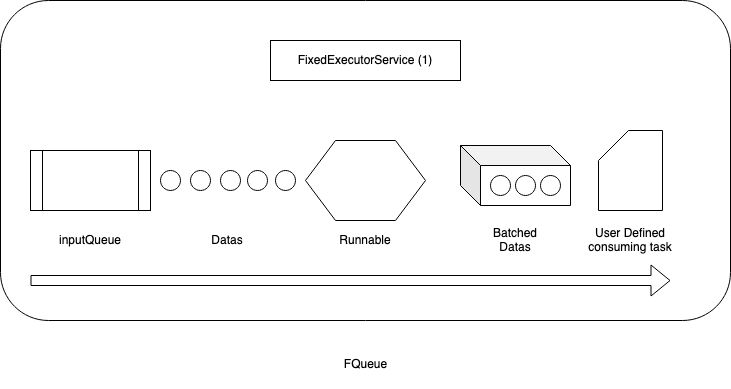

The diagram above was exported from draw.io. Its source (the exported page's mxGraphModel, read from the mxfile embedded in the PNG):
<mxGraphModel dx="1426" dy="690" grid="1" gridSize="10" guides="1" tooltips="1" connect="1" arrows="1" fold="1" page="1" pageScale="1" pageWidth="1100" pageHeight="850" math="0" shadow="0">
  <root>
    <mxCell id="0" />
    <mxCell id="1" parent="0" />
    <mxCell id="pLVu_qSWuyA0173UeAB8-2" value="" style="rounded=1;whiteSpace=wrap;html=1;" vertex="1" parent="1">
      <mxGeometry x="80" y="160" width="730" height="320" as="geometry" />
    </mxCell>
    <mxCell id="pLVu_qSWuyA0173UeAB8-3" value="" style="shape=process;whiteSpace=wrap;html=1;backgroundOutline=1;" vertex="1" parent="1">
      <mxGeometry x="110" y="310" width="120" height="60" as="geometry" />
    </mxCell>
    <mxCell id="pLVu_qSWuyA0173UeAB8-4" value="FQueue" style="text;html=1;strokeColor=none;fillColor=none;align=center;verticalAlign=middle;whiteSpace=wrap;rounded=0;" vertex="1" parent="1">
      <mxGeometry x="397.5" y="500" width="95" height="47.5" as="geometry" />
    </mxCell>
    <mxCell id="pLVu_qSWuyA0173UeAB8-5" value="inputQueue" style="text;html=1;strokeColor=none;fillColor=none;align=center;verticalAlign=middle;whiteSpace=wrap;rounded=0;" vertex="1" parent="1">
      <mxGeometry x="150" y="390" width="40" height="20" as="geometry" />
    </mxCell>
    <mxCell id="pLVu_qSWuyA0173UeAB8-7" value="Runnable" style="text;html=1;strokeColor=none;fillColor=none;align=center;verticalAlign=middle;whiteSpace=wrap;rounded=0;" vertex="1" parent="1">
      <mxGeometry x="425" y="390" width="40" height="20" as="geometry" />
    </mxCell>
    <mxCell id="pLVu_qSWuyA0173UeAB8-9" value="FixedExecutorService (1)" style="rounded=0;whiteSpace=wrap;html=1;" vertex="1" parent="1">
      <mxGeometry x="350" y="200" width="190" height="40" as="geometry" />
    </mxCell>
    <mxCell id="pLVu_qSWuyA0173UeAB8-10" value="" style="shape=card;whiteSpace=wrap;html=1;" vertex="1" parent="1">
      <mxGeometry x="678" y="290" width="64" height="80" as="geometry" />
    </mxCell>
    <mxCell id="pLVu_qSWuyA0173UeAB8-11" value="&lt;div&gt;User Defined&lt;/div&gt;&lt;div&gt;consuming task&lt;br&gt;&lt;/div&gt;" style="text;html=1;strokeColor=none;fillColor=none;align=center;verticalAlign=middle;whiteSpace=wrap;rounded=0;" vertex="1" parent="1">
      <mxGeometry x="650" y="365" width="120" height="70" as="geometry" />
    </mxCell>
    <mxCell id="pLVu_qSWuyA0173UeAB8-18" value="" style="ellipse;whiteSpace=wrap;html=1;aspect=fixed;" vertex="1" parent="1">
      <mxGeometry x="240" y="330" width="20" height="20" as="geometry" />
    </mxCell>
    <mxCell id="pLVu_qSWuyA0173UeAB8-19" value="" style="shape=hexagon;perimeter=hexagonPerimeter2;whiteSpace=wrap;html=1;" vertex="1" parent="1">
      <mxGeometry x="385" y="300" width="120" height="80" as="geometry" />
    </mxCell>
    <mxCell id="pLVu_qSWuyA0173UeAB8-21" value="" style="ellipse;whiteSpace=wrap;html=1;aspect=fixed;" vertex="1" parent="1">
      <mxGeometry x="270" y="330" width="20" height="20" as="geometry" />
    </mxCell>
    <mxCell id="pLVu_qSWuyA0173UeAB8-22" value="" style="ellipse;whiteSpace=wrap;html=1;aspect=fixed;" vertex="1" parent="1">
      <mxGeometry x="300" y="330" width="20" height="20" as="geometry" />
    </mxCell>
    <mxCell id="pLVu_qSWuyA0173UeAB8-23" value="" style="ellipse;whiteSpace=wrap;html=1;aspect=fixed;" vertex="1" parent="1">
      <mxGeometry x="327" y="330" width="20" height="20" as="geometry" />
    </mxCell>
    <mxCell id="pLVu_qSWuyA0173UeAB8-24" value="" style="ellipse;whiteSpace=wrap;html=1;aspect=fixed;" vertex="1" parent="1">
      <mxGeometry x="355" y="330" width="20" height="20" as="geometry" />
    </mxCell>
    <mxCell id="pLVu_qSWuyA0173UeAB8-27" value="" style="shape=cube;whiteSpace=wrap;html=1;boundedLbl=1;backgroundOutline=1;darkOpacity=0.05;darkOpacity2=0.1;" vertex="1" parent="1">
      <mxGeometry x="540" y="305" width="110" height="60" as="geometry" />
    </mxCell>
    <mxCell id="pLVu_qSWuyA0173UeAB8-39" value="" style="ellipse;whiteSpace=wrap;html=1;aspect=fixed;" vertex="1" parent="1">
      <mxGeometry x="620" y="335" width="20" height="20" as="geometry" />
    </mxCell>
    <mxCell id="pLVu_qSWuyA0173UeAB8-40" value="" style="ellipse;whiteSpace=wrap;html=1;aspect=fixed;" vertex="1" parent="1">
      <mxGeometry x="595" y="335" width="20" height="20" as="geometry" />
    </mxCell>
    <mxCell id="pLVu_qSWuyA0173UeAB8-41" value="" style="ellipse;whiteSpace=wrap;html=1;aspect=fixed;" vertex="1" parent="1">
      <mxGeometry x="570" y="335" width="20" height="20" as="geometry" />
    </mxCell>
    <mxCell id="pLVu_qSWuyA0173UeAB8-47" value="Batched Datas" style="text;html=1;strokeColor=none;fillColor=none;align=center;verticalAlign=middle;whiteSpace=wrap;rounded=0;" vertex="1" parent="1">
      <mxGeometry x="575" y="390" width="40" height="20" as="geometry" />
    </mxCell>
    <mxCell id="pLVu_qSWuyA0173UeAB8-48" value="Datas" style="text;html=1;strokeColor=none;fillColor=none;align=center;verticalAlign=middle;whiteSpace=wrap;rounded=0;" vertex="1" parent="1">
      <mxGeometry x="287" y="390" width="40" height="20" as="geometry" />
    </mxCell>
    <mxCell id="pLVu_qSWuyA0173UeAB8-49" value="" style="shape=flexArrow;endArrow=classic;html=1;" edge="1" parent="1">
      <mxGeometry width="50" height="50" relative="1" as="geometry">
        <mxPoint x="110" y="440" as="sourcePoint" />
        <mxPoint x="750" y="440" as="targetPoint" />
      </mxGeometry>
    </mxCell>
  </root>
</mxGraphModel>